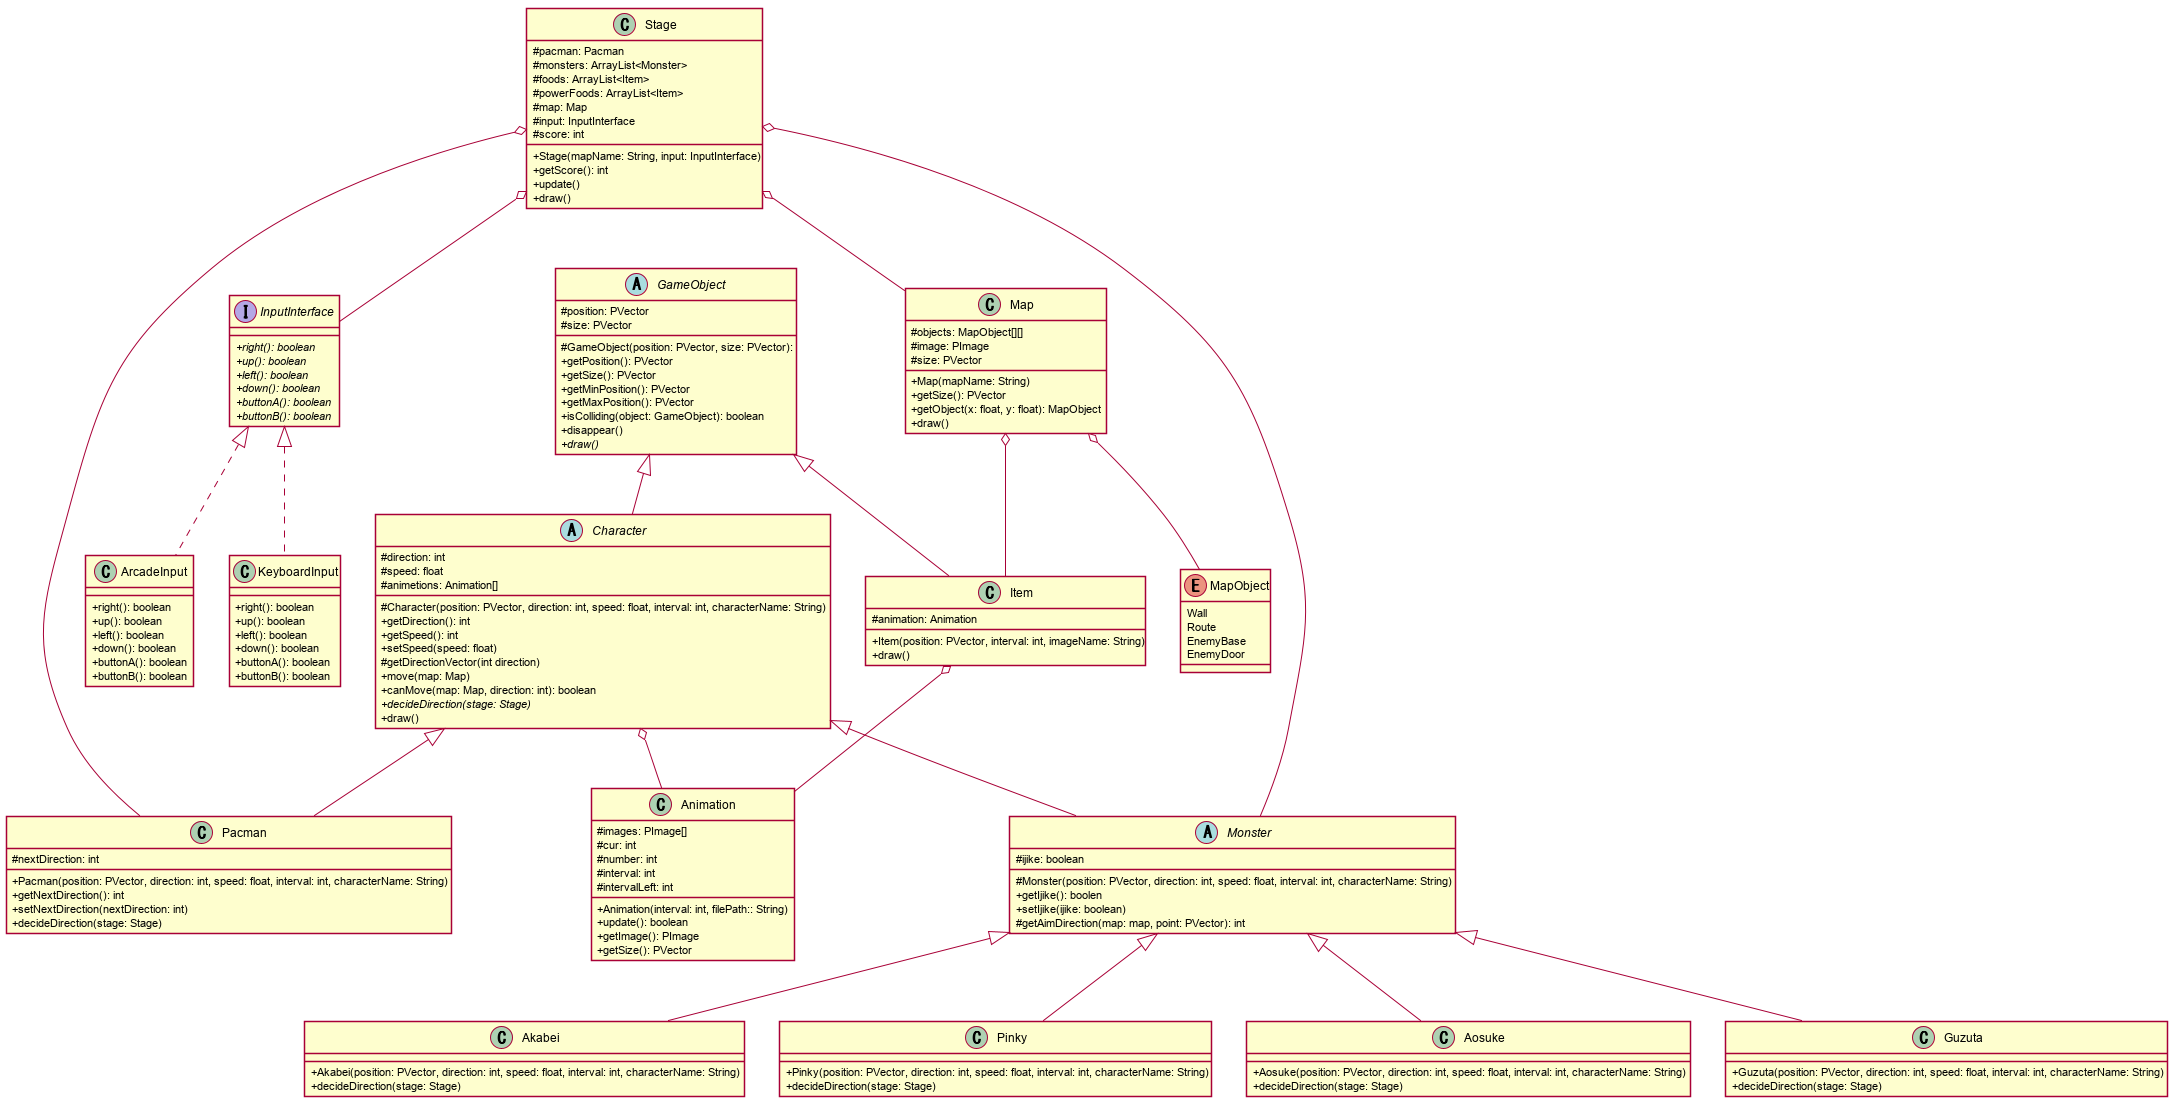

The diagram above was rendered by PlantUML. Its source (embedded in the PNG):
@startuml pacman

skinparam Shadowing false
skinparam classAttributeIconSize 0

GameObject <|-- Character
GameObject <|-- Item

Character <|-- Pacman
Character <|-- Monster
Character o-- Animation

Monster <|-- Akabei
Monster <|-- Pinky
Monster <|-- Aosuke
Monster <|-- Guzuta

Stage o-- Pacman
Stage o-- Monster
Stage o-- Map
Stage o-- InputInterface

InputInterface <|.. KeyboardInput
InputInterface <|.. ArcadeInput

Map o-- Item
Map o-- MapObject

Item o-- Animation

abstract class GameObject {
    # position: PVector
    # size: PVector

    # GameObject(position: PVector, size: PVector):
    + getPosition(): PVector
    + getSize(): PVector
    + getMinPosition(): PVector
    + getMaxPosition(): PVector
    + isColliding(object: GameObject): boolean
    + disappear()
    + {abstract} draw()
}

abstract class Character {
    # direction: int
    # speed: float
    # animetions: Animation[]

    # Character(position: PVector, direction: int, speed: float, interval: int, characterName: String)
    + getDirection(): int
    + getSpeed(): int
    + setSpeed(speed: float)
    # getDirectionVector(int direction)
    + move(map: Map)
    + canMove(map: Map, direction: int): boolean
    + {abstract} decideDirection(stage: Stage)
    + draw()
}

class Pacman {
    # nextDirection: int

    + Pacman(position: PVector, direction: int, speed: float, interval: int, characterName: String)
    + getNextDirection(): int
    + setNextDirection(nextDirection: int)
    + decideDirection(stage: Stage)
}

abstract class Monster {
    # ijike: boolean

    # Monster(position: PVector, direction: int, speed: float, interval: int, characterName: String)
    + getIjike(): boolen
    + setIjike(ijike: boolean)
    # getAimDirection(map: map, point: PVector): int
}

class Akabei {
    + Akabei(position: PVector, direction: int, speed: float, interval: int, characterName: String)
    + decideDirection(stage: Stage)
}

class Pinky {
    + Pinky(position: PVector, direction: int, speed: float, interval: int, characterName: String)
    + decideDirection(stage: Stage)
}

class Aosuke {
    + Aosuke(position: PVector, direction: int, speed: float, interval: int, characterName: String)
    + decideDirection(stage: Stage)
}

class Guzuta {
    + Guzuta(position: PVector, direction: int, speed: float, interval: int, characterName: String)
    + decideDirection(stage: Stage)
}

class Stage {
    # pacman: Pacman
    # monsters: ArrayList<Monster>
    # foods: ArrayList<Item>
    # powerFoods: ArrayList<Item>
    # map: Map
    # input: InputInterface
    # score: int

    + Stage(mapName: String, input: InputInterface)
    + getScore(): int
    + update()
    + draw()
}

class Map {
    # objects: MapObject[][]
    # image: PImage
    # size: PVector

    + Map(mapName: String)
    + getSize(): PVector
    + getObject(x: float, y: float): MapObject
    + draw()
}

class Item {
    # animation: Animation

    + Item(position: PVector, interval: int, imageName: String)
    + draw()
}

class Animation {
    # images: PImage[]
    # cur: int
    # number: int
    # interval: int
    # intervalLeft: int

    + Animation(interval: int, filePath:: String)
    + update(): boolean
    + getImage(): PImage
    + getSize(): PVector
}

enum MapObject {
    Wall
    Route
    EnemyBase
    EnemyDoor
}

interface InputInterface {
    + {abstract} right(): boolean
    + {abstract} up(): boolean
    + {abstract} left(): boolean
    + {abstract} down(): boolean
    + {abstract} buttonA(): boolean
    + {abstract} buttonB(): boolean
}

class KeyboardInput {
    + right(): boolean
    + up(): boolean
    + left(): boolean
    + down(): boolean
    + buttonA(): boolean
    + buttonB(): boolean
}

class ArcadeInput {
    + right(): boolean
    + up(): boolean
    + left(): boolean
    + down(): boolean
    + buttonA(): boolean
    + buttonB(): boolean
}

@enduml